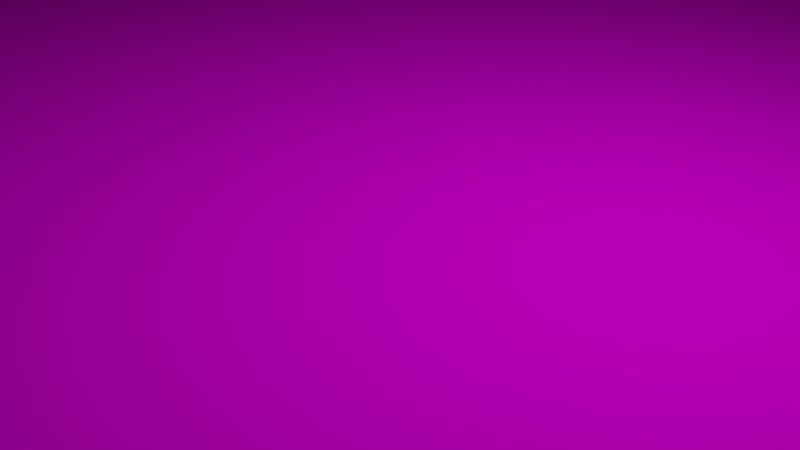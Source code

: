 # Source: Pyramid_0.1.blend  (saved by Blender 3.1.7; exported with 4.5.12 LTS)
import bpy
from mathutils import Matrix  # noqa: F401  (used for matrix-valued properties, if any)

bpy.ops.wm.read_factory_settings(use_empty=True)
scene = bpy.context.scene
scene.name = 'Scene'

# ---- collections
col_collection = bpy.data.collections.new('Collection'); scene.collection.children.link(col_collection)

# ---- images (referenced by path relative to the original .blend; pixels are not part of the script)
import os
ASSET_DIR = os.environ.get("B2B_ASSET_DIR", "")  # directory of the original .blend (textures are referenced by path, not embedded)
HERE = os.path.dirname(os.path.abspath(__file__))  # packed textures are extracted next to this script under _unpacked/

def load_image(name, relpath, width, height, colorspace="sRGB"):
    """Load a texture the original file referenced (path relative to the .blend, or extracted next to this script)."""
    p = next((c for c in (os.path.join(HERE, relpath), os.path.join(ASSET_DIR, relpath)) if relpath and os.path.exists(c)), "")
    if p:
        img = bpy.data.images.load(p, check_existing=True)
        img.name = name
    else:  # same state as the original file: an image datablock whose file is absent (Cycles renders it pink)
        img = bpy.data.images.new(name, width, height)
        img.source = "FILE"
        img.filepath = "//" + (relpath or name)
    img.colorspace_settings.name = colorspace
    return img
img_brickschippedred001_flat_128bit_png = load_image('BricksChippedRed001_flat 128bit.png', 'Textures/BricksChippedRed001_flat 128bit.png', 1024, 1024, 'sRGB')
img_brickschippedred001_nrm_128bit_png = load_image('BricksChippedRed001_NRM 128bit.png', 'Textures/BricksChippedRed001_NRM 128bit.png', 1024, 1024, 'sRGB')
img_brickschippedred001_disp_128bit_png = load_image('BricksChippedRed001_DISP_128bit.png', 'Textures/BricksChippedRed001_DISP_128bit.png', 1024, 1024, 'sRGB')
img_brickschippedred001_bump_128bit_png = load_image('BricksChippedRed001_BUMP_128bit.png', 'Textures/BricksChippedRed001_BUMP_128bit.png', 1024, 1024, 'sRGB')

# ---- materials (node trees are filled in below, after node groups)
mat_material = bpy.data.materials.new('Material')
mat_material.alpha_threshold = 0.0
mat_material.use_transparent_shadow = False
mat_material.line_color = (0.0, 0.0, 0.0, 1.0)

# ---- material node trees
mat_material.use_nodes = True; mat_material.node_tree.nodes.clear()
_N = mat_material.node_tree.nodes; _L = mat_material.node_tree.links
n0 = _N.new('ShaderNodeBsdfPrincipled'); n0.name = 'Principled BSDF'; n0.location = (10, 300)
n0.distribution = 'GGX'
n0.subsurface_method = 'RANDOM_WALK_SKIN'
n0.inputs[3].default_value = 1.45
n0.inputs[13].default_value = 0.0
n0.inputs[27].default_value = (0.0, 0.0, 0.0, 1.0)
n0.inputs[28].default_value = 1.0
n1 = _N.new('ShaderNodeTexImage'); n1.name = 'Image Texture'; n1.location = (-395, 319)
n1.image = img_brickschippedred001_flat_128bit_png
n1.interpolation = 'Closest'
n2 = _N.new('ShaderNodeTexImage'); n2.name = 'Image Texture.001'; n2.location = (-395, -250)
n2.image = img_brickschippedred001_nrm_128bit_png
n2.interpolation = 'Closest'
n3 = _N.new('ShaderNodeTexImage'); n3.name = 'Image Texture.002'; n3.location = (323, 155)
n3.image = img_brickschippedred001_disp_128bit_png
n4 = _N.new('ShaderNodeOutputMaterial'); n4.name = 'Material Output'; n4.location = (695, 236)
n5 = _N.new('ShaderNodeTexImage'); n5.name = 'Image Texture.003'; n5.location = (-421, 43)
n5.image = img_brickschippedred001_bump_128bit_png
n5.interpolation = 'Closest'
_L.new(n0.outputs[0], n4.inputs[0])
_L.new(n1.outputs[0], n0.inputs[0])
_L.new(n2.outputs[0], n0.inputs[5])
_L.new(n3.outputs[0], n4.inputs[2])
_L.new(n5.outputs[0], n0.inputs[2])
n4.is_active_output = True

# ---- world
world_world = bpy.data.worlds.new('World'); scene.world = world_world
world_world.use_nodes = True; world_world.node_tree.nodes.clear()
_N = world_world.node_tree.nodes; _L = world_world.node_tree.links
n0 = _N.new('ShaderNodeOutputWorld'); n0.name = 'World Output'; n0.location = (300, 300)
n1 = _N.new('ShaderNodeBackground'); n1.name = 'Background'; n1.location = (10, 300)
n1.inputs[0].default_value = (0.05088, 0.05088, 0.05088, 1.0)
_L.new(n1.outputs[0], n0.inputs[0])
n0.is_active_output = True
world_world.color = (0.05088, 0.05088, 0.05088)
world_world.use_sun_shadow = False
world_world.sun_shadow_jitter_overblur = 0.0

# ---- cameras
cam_camera = bpy.data.cameras.new('Camera')
cam_camera.clip_end = 100.0
cam_camera.ortho_scale = 7.314

# ---- lights
light_light = bpy.data.lights.new('Light', 'POINT')
light_light.transmission_factor = 0.0
light_light.energy = 1000.0
light_light.shadow_soft_size = 0.1
light_light.shadow_maximum_resolution = 0.006
light_light.use_absolute_resolution = True

# ---- meshes
me_cube = bpy.data.meshes.new('Cube')
me_cube.from_pydata([(0.0, 0.0, 113.8), (-37.32, 35.91, -0.04517), (-7.047, 6.781, 92.95), (-10.41, 10.02, 82.51), (-13.77, 13.25, 72.06), (-17.14, 16.49, 61.62), (-20.5, 19.73, 51.18), (-23.86, 22.96, 40.73), (-27.23, 26.2, 30.29), (-30.59, 29.43, 19.84), (-33.95, 32.67, 9.399), (-37.32, 0.0, -0.04517), (-33.95, 0.0, 9.399), (-30.59, 0.0, 19.84), (-27.23, 0.0, 30.29), (-23.86, 0.0, 40.73), (-20.5, 0.0, 51.18), (-17.14, 0.0, 61.62), (-13.77, 0.0, 72.06), (-10.41, 0.0, 82.51), (-7.047, 0.0, 92.95), (-3.684, 0.0, 103.4), (0.0, 35.91, -0.04517), (0.0, 32.67, 9.399), (0.0, 29.43, 19.84), (0.0, 26.2, 30.29), (0.0, 22.96, 40.73), (0.0, 19.73, 51.18), (0.0, 16.49, 61.62), (0.0, 13.25, 72.06), (0.0, 10.02, 82.51), (0.0, 6.781, 92.95), (0.0, 3.545, 103.4), (0.0, 0.0, -0.04517), (-3.637, 2.689, 103.5), (-4.118, 3.962, 102.0), (-3.606, 3.474, 103.6), (-2.972, 2.86, 105.4), (-37.32, -35.91, -0.04517), (-7.047, -6.781, 92.95), (-10.41, -10.02, 82.51), (-13.77, -13.25, 72.06), (-17.14, -16.49, 61.62), (-20.5, -19.73, 51.18), (-23.86, -22.96, 40.73), (-27.23, -26.2, 30.29), (-30.59, -29.43, 19.84), (-33.95, -32.67, 9.399), (0.0, -35.91, -0.04517), (0.0, -32.67, 9.399), (0.0, -29.43, 19.84), (0.0, -26.2, 30.29), (0.0, -22.96, 40.73), (0.0, -19.73, 51.18), (0.0, -16.49, 61.62), (0.0, -13.25, 72.06), (0.0, -10.02, 82.51), (0.0, -6.781, 92.95), (0.0, -3.545, 103.4), (-3.637, -2.689, 103.5), (-4.118, -3.962, 102.0), (-3.606, -3.474, 103.6), (-2.972, -2.86, 105.4), (37.32, 35.91, -0.04517), (7.047, 6.781, 92.95), (10.41, 10.02, 82.51), (13.77, 13.25, 72.06), (17.14, 16.49, 61.62), (20.5, 19.73, 51.18), (23.86, 22.96, 40.73), (27.23, 26.2, 30.29), (30.59, 29.43, 19.84), (33.95, 32.67, 9.399), (37.32, 0.0, -0.04517), (33.95, 0.0, 9.399), (30.59, 0.0, 19.84), (27.23, 0.0, 30.29), (23.86, 0.0, 40.73), (20.5, 0.0, 51.18), (17.14, 0.0, 61.62), (13.77, 0.0, 72.06), (10.41, 0.0, 82.51), (7.047, 0.0, 92.95), (3.684, 0.0, 103.4), (3.637, 2.689, 103.5), (4.118, 3.962, 102.0), (3.606, 3.474, 103.6), (2.972, 2.86, 105.4), (37.32, -35.91, -0.04517), (7.047, -6.781, 92.95), (10.41, -10.02, 82.51), (13.77, -13.25, 72.06), (17.14, -16.49, 61.62), (20.5, -19.73, 51.18), (23.86, -22.96, 40.73), (27.23, -26.2, 30.29), (30.59, -29.43, 19.84), (33.95, -32.67, 9.399), (3.637, -2.689, 103.5), (4.118, -3.962, 102.0), (3.606, -3.474, 103.6), (2.972, -2.86, 105.4)], [], [(21, 0, 37, 34), (11, 12, 10, 1), (12, 13, 9, 10), (13, 14, 8, 9), (14, 15, 7, 8), (15, 16, 6, 7), (16, 17, 5, 6), (17, 18, 4, 5), (18, 19, 3, 4), (19, 20, 2, 3), (20, 21, 34, 35, 2), (1, 22, 33, 11), (2, 35, 36, 32, 31), (3, 2, 31, 30), (4, 3, 30, 29), (5, 4, 29, 28), (6, 5, 28, 27), (7, 6, 27, 26), (8, 7, 26, 25), (9, 8, 25, 24), (10, 9, 24, 23), (1, 10, 23, 22), (34, 37, 36, 35), (36, 37, 0, 32), (21, 59, 62, 0), (11, 38, 47, 12), (12, 47, 46, 13), (13, 46, 45, 14), (14, 45, 44, 15), (15, 44, 43, 16), (16, 43, 42, 17), (17, 42, 41, 18), (18, 41, 40, 19), (19, 40, 39, 20), (20, 39, 60, 59, 21), (38, 11, 33, 48), (39, 57, 58, 61, 60), (40, 56, 57, 39), (41, 55, 56, 40), (42, 54, 55, 41), (43, 53, 54, 42), (44, 52, 53, 43), (45, 51, 52, 44), (46, 50, 51, 45), (47, 49, 50, 46), (38, 48, 49, 47), (59, 60, 61, 62), (61, 58, 0, 62), (83, 84, 87, 0), (73, 63, 72, 74), (74, 72, 71, 75), (75, 71, 70, 76), (76, 70, 69, 77), (77, 69, 68, 78), (78, 68, 67, 79), (79, 67, 66, 80), (80, 66, 65, 81), (81, 65, 64, 82), (82, 64, 85, 84, 83), (63, 73, 33, 22), (64, 31, 32, 86, 85), (65, 30, 31, 64), (66, 29, 30, 65), (67, 28, 29, 66), (68, 27, 28, 67), (69, 26, 27, 68), (70, 25, 26, 69), (71, 24, 25, 70), (72, 23, 24, 71), (63, 22, 23, 72), (84, 85, 86, 87), (86, 32, 0, 87), (83, 0, 101, 98), (73, 74, 97, 88), (74, 75, 96, 97), (75, 76, 95, 96), (76, 77, 94, 95), (77, 78, 93, 94), (78, 79, 92, 93), (79, 80, 91, 92), (80, 81, 90, 91), (81, 82, 89, 90), (82, 83, 98, 99, 89), (88, 48, 33, 73), (89, 99, 100, 58, 57), (90, 89, 57, 56), (91, 90, 56, 55), (92, 91, 55, 54), (93, 92, 54, 53), (94, 93, 53, 52), (95, 94, 52, 51), (96, 95, 51, 50), (97, 96, 50, 49), (88, 97, 49, 48), (98, 101, 100, 99), (100, 101, 0, 58)])
_uv = me_cube.uv_layers.new(name='UVMap')
_uv.uv.foreach_set('vector', [0.4803, 0.8952, 0.4803, 0.9846, 0.4546, 0.9125, 0.4561, 0.8961, 0.4803, 0.0102, 0.4803, 0.091, 0.1866, 0.091, 0.1575, 0.0102, 0.4803, 0.091, 0.4803, 0.1804, 0.2157, 0.1804, 0.1866, 0.091, 0.4803, 0.1804, 0.4803, 0.2697, 0.2448, 0.2697, 0.2157, 0.1804, 0.4803, 0.2697, 0.4803, 0.3591, 0.2739, 0.3591, 0.2448, 0.2697, 0.4803, 0.3591, 0.4803, 0.4484, 0.303, 0.4484, 0.2739, 0.3591, 0.4803, 0.4484, 0.4803, 0.5378, 0.3321, 0.5378, 0.303, 0.4484, 0.4803, 0.5378, 0.4803, 0.6272, 0.3611, 0.6272, 0.3321, 0.5378, 0.4803, 0.6272, 0.4803, 0.7165, 0.3902, 0.7165, 0.3611, 0.6272, 0.4803, 0.7165, 0.4803, 0.8059, 0.4193, 0.8059, 0.3902, 0.7165, 0.4803, 0.8059, 0.4803, 0.8952, 0.4561, 0.8961, 0.4447, 0.8837, 0.4193, 0.8059, 0.6236, 0.6378, 0.8039, 0.6378, 0.8039, 0.8113, 0.6236, 0.8113, 0.5439, 0.8102, 0.5185, 0.8891, 0.5141, 0.9023, 0.4828, 0.9008, 0.4828, 0.8102, 0.5731, 0.7196, 0.5439, 0.8102, 0.4828, 0.8102, 0.4828, 0.7196, 0.6023, 0.629, 0.5731, 0.7196, 0.4828, 0.7196, 0.4828, 0.629, 0.6315, 0.5384, 0.6023, 0.629, 0.4828, 0.629, 0.4828, 0.5384, 0.6606, 0.4478, 0.6315, 0.5384, 0.4828, 0.5384, 0.4828, 0.4478, 0.6898, 0.3571, 0.6606, 0.4478, 0.4828, 0.4478, 0.4828, 0.3571, 0.719, 0.2665, 0.6898, 0.3571, 0.4828, 0.3571, 0.4828, 0.2665, 0.7482, 0.1759, 0.719, 0.2665, 0.4828, 0.2665, 0.4828, 0.1759, 0.7773, 0.08531, 0.7482, 0.1759, 0.4828, 0.1759, 0.4828, 0.08531, 0.8065, 0.003374, 0.7773, 0.08531, 0.4828, 0.08531, 0.4828, 0.003374, 0.4561, 0.8961, 0.4546, 0.9125, 0.4491, 0.8967, 0.4447, 0.8837, 0.5141, 0.9023, 0.5086, 0.9183, 0.4828, 0.9914, 0.4828, 0.9008, 0.4803, 0.8952, 0.5045, 0.8961, 0.506, 0.9125, 0.4803, 0.9846, 0.4803, 0.0102, 0.8032, 0.0102, 0.7741, 0.091, 0.4803, 0.091, 0.4803, 0.091, 0.7741, 0.091, 0.745, 0.1804, 0.4803, 0.1804, 0.4803, 0.1804, 0.745, 0.1804, 0.7159, 0.2697, 0.4803, 0.2697, 0.4803, 0.2697, 0.7159, 0.2697, 0.6868, 0.3591, 0.4803, 0.3591, 0.4803, 0.3591, 0.6868, 0.3591, 0.6577, 0.4484, 0.4803, 0.4484, 0.4803, 0.4484, 0.6577, 0.4484, 0.6286, 0.5378, 0.4803, 0.5378, 0.4803, 0.5378, 0.6286, 0.5378, 0.5995, 0.6272, 0.4803, 0.6272, 0.4803, 0.6272, 0.5995, 0.6272, 0.5704, 0.7165, 0.4803, 0.7165, 0.4803, 0.7165, 0.5704, 0.7165, 0.5413, 0.8059, 0.4803, 0.8059, 0.4803, 0.8059, 0.5413, 0.8059, 0.5159, 0.8837, 0.5045, 0.8961, 0.4803, 0.8952, 0.6236, 0.9848, 0.6236, 0.8113, 0.8039, 0.8113, 0.8039, 0.9848, 0.4217, 0.8099, 0.4828, 0.8099, 0.4828, 0.9005, 0.4515, 0.902, 0.4471, 0.8888, 0.3925, 0.7194, 0.4828, 0.7194, 0.4828, 0.8099, 0.4217, 0.8099, 0.3634, 0.6289, 0.4828, 0.6289, 0.4828, 0.7194, 0.3925, 0.7194, 0.3342, 0.5383, 0.4828, 0.5383, 0.4828, 0.6289, 0.3634, 0.6289, 0.3051, 0.4478, 0.4828, 0.4478, 0.4828, 0.5383, 0.3342, 0.5383, 0.2759, 0.3573, 0.4828, 0.3573, 0.4828, 0.4478, 0.3051, 0.4478, 0.2467, 0.2667, 0.4828, 0.2667, 0.4828, 0.3573, 0.2759, 0.3573, 0.2176, 0.1762, 0.4828, 0.1762, 0.4828, 0.2667, 0.2467, 0.2667, 0.1884, 0.08564, 0.4828, 0.08564, 0.4828, 0.1762, 0.2176, 0.1762, 0.1593, 0.003772, 0.4828, 0.003772, 0.4828, 0.08564, 0.1884, 0.08564, 0.5045, 0.8961, 0.5159, 0.8837, 0.5116, 0.8967, 0.506, 0.9125, 0.4515, 0.902, 0.4828, 0.9005, 0.4828, 0.991, 0.457, 0.918, 0.4815, 0.8988, 0.506, 0.8998, 0.5075, 0.9163, 0.4815, 0.989, 0.4815, 0.005781, 0.8075, 0.005781, 0.7781, 0.08732, 0.4815, 0.08732, 0.4815, 0.08732, 0.7781, 0.08732, 0.7487, 0.1775, 0.4815, 0.1775, 0.4815, 0.1775, 0.7487, 0.1775, 0.7194, 0.2677, 0.4815, 0.2677, 0.4815, 0.2677, 0.7194, 0.2677, 0.69, 0.3578, 0.4815, 0.3578, 0.4815, 0.3578, 0.69, 0.3578, 0.6606, 0.448, 0.4815, 0.448, 0.4815, 0.448, 0.6606, 0.448, 0.6312, 0.5382, 0.4815, 0.5382, 0.4815, 0.5382, 0.6312, 0.5382, 0.6019, 0.6283, 0.4815, 0.6283, 0.4815, 0.6283, 0.6019, 0.6283, 0.5725, 0.7185, 0.4815, 0.7185, 0.4815, 0.7185, 0.5725, 0.7185, 0.5431, 0.8087, 0.4815, 0.8087, 0.4216, 0.8102, 0.4216, 0.8102, 0.447, 0.8891, 0.4512, 0.9017, 0.4508, 0.9008, 0.9842, 0.6378, 0.9842, 0.8113, 0.8039, 0.8113, 0.8039, 0.6378, 0.4216, 0.8102, 0.4828, 0.8102, 0.4828, 0.9008, 0.4515, 0.9023, 0.447, 0.8891, 0.3925, 0.7196, 0.4828, 0.7196, 0.4828, 0.8102, 0.4216, 0.8102, 0.3633, 0.629, 0.4828, 0.629, 0.4828, 0.7196, 0.3925, 0.7196, 0.3341, 0.5384, 0.4828, 0.5384, 0.4828, 0.629, 0.3633, 0.629, 0.3049, 0.4478, 0.4828, 0.4478, 0.4828, 0.5384, 0.3341, 0.5384, 0.2757, 0.3571, 0.4828, 0.3571, 0.4828, 0.4478, 0.3049, 0.4478, 0.2466, 0.2665, 0.4828, 0.2665, 0.4828, 0.3571, 0.2757, 0.3571, 0.2174, 0.1759, 0.4828, 0.1759, 0.4828, 0.2665, 0.2466, 0.2665, 0.1882, 0.08531, 0.4828, 0.08531, 0.4828, 0.1759, 0.2174, 0.1759, 0.159, 0.003374, 0.4828, 0.003374, 0.4828, 0.08531, 0.1882, 0.08531, 0.506, 0.8998, 0.5175, 0.8872, 0.5131, 0.9003, 0.5075, 0.9163, 0.4515, 0.9023, 0.4828, 0.9008, 0.4828, 0.9914, 0.457, 0.9183, 0.4815, 0.8988, 0.4815, 0.989, 0.4556, 0.9163, 0.4571, 0.8998, 0.4815, 0.005781, 0.4815, 0.08732, 0.185, 0.08732, 0.1556, 0.005781, 0.4815, 0.08732, 0.4815, 0.1775, 0.2143, 0.1775, 0.185, 0.08732, 0.4815, 0.1775, 0.4815, 0.2677, 0.2437, 0.2677, 0.2143, 0.1775, 0.4815, 0.2677, 0.4815, 0.3578, 0.2731, 0.3578, 0.2437, 0.2677, 0.4815, 0.3578, 0.4815, 0.448, 0.3025, 0.448, 0.2731, 0.3578, 0.4815, 0.448, 0.4815, 0.5382, 0.3319, 0.5382, 0.3025, 0.448, 0.4815, 0.5382, 0.4815, 0.6283, 0.3612, 0.6283, 0.3319, 0.5382, 0.4815, 0.6283, 0.4815, 0.7185, 0.3906, 0.7185, 0.3612, 0.6283, 0.4815, 0.7185, 0.4815, 0.8087, 0.42, 0.8087, 0.3906, 0.7185, 0.4815, 0.8087, 0.4815, 0.8988, 0.4571, 0.8998, 0.4456, 0.8872, 0.42, 0.8087, 0.9842, 0.9848, 0.8039, 0.9848, 0.8039, 0.8113, 0.9842, 0.8113, 0.5439, 0.8099, 0.5185, 0.8888, 0.514, 0.902, 0.4828, 0.9005, 0.4828, 0.8099, 0.573, 0.7194, 0.5439, 0.8099, 0.4828, 0.8099, 0.4828, 0.7194, 0.6022, 0.6289, 0.573, 0.7194, 0.4828, 0.7194, 0.4828, 0.6289, 0.6313, 0.5383, 0.6022, 0.6289, 0.4828, 0.6289, 0.4828, 0.5383, 0.6605, 0.4478, 0.6313, 0.5383, 0.4828, 0.5383, 0.4828, 0.4478, 0.6896, 0.3573, 0.6605, 0.4478, 0.4828, 0.4478, 0.4828, 0.3573, 0.7188, 0.2667, 0.6896, 0.3573, 0.4828, 0.3573, 0.4828, 0.2667, 0.748, 0.1762, 0.7188, 0.2667, 0.4828, 0.2667, 0.4828, 0.1762, 0.7771, 0.08564, 0.748, 0.1762, 0.4828, 0.1762, 0.4828, 0.08564, 0.8063, 0.003772, 0.7771, 0.08564, 0.4828, 0.08564, 0.4828, 0.003772, 0.4571, 0.8998, 0.4556, 0.9163, 0.45, 0.9003, 0.4456, 0.8872, 0.514, 0.902, 0.5085, 0.918, 0.4828, 0.991, 0.4828, 0.9005])
me_cube.materials.append(mat_material)
me_cube.use_remesh_preserve_volume = False
me_cube.use_remesh_preserve_attributes = False
me_cube.use_mirror_vertex_groups = False
me_cube.update()

# ---- objects
ob_pyramid = bpy.data.objects.new('Pyramid', me_cube)
ob_light = bpy.data.objects.new('Light', light_light)
ob_camera = bpy.data.objects.new('Camera', cam_camera)

# ---- transforms, parenting, visibility, modifiers, constraints
ob_pyramid.location = (0.0, 0.0, 0.0)
ob_pyramid.lock_rotations_4d = False
ob_pyramid.empty_display_type = 'ARROWS'
ob_pyramid.lineart.crease_threshold = 0.0
ob_light.location = (4.076, 1.005, 5.904)
ob_light.rotation_euler = (0.6503, 0.05522, 1.866)
ob_light.lock_rotations_4d = False
ob_light.empty_display_type = 'ARROWS'
ob_light.color = (0.0, 0.0, 0.0, 0.0)
ob_light.lineart.crease_threshold = 0.0
ob_camera.location = (7.359, -6.926, 4.958)
ob_camera.rotation_euler = (1.109, 0.0, 0.8149)
ob_camera.lock_rotations_4d = False
ob_camera.empty_display_type = 'ARROWS'
ob_camera.color = (0.0, 0.0, 0.0, 0.0)
ob_camera.display_type = 'WIRE'
ob_camera.lineart.crease_threshold = 0.0

# ---- collection membership
col_collection.objects.link(ob_pyramid)
col_collection.objects.link(ob_light)
col_collection.objects.link(ob_camera)

# ---- scene / render settings (as saved in the file)
scene.camera = ob_camera
scene.frame_start = 1; scene.frame_end = 250; scene.frame_set(1)
scene.render.engine = 'BLENDER_EEVEE_NEXT'
scene.cycles.sampling_pattern = 'TABULATED_SOBOL'
scene.cycles.use_light_tree = False
scene.view_settings.view_transform = 'Filmic'
bpy.context.view_layer.update()
